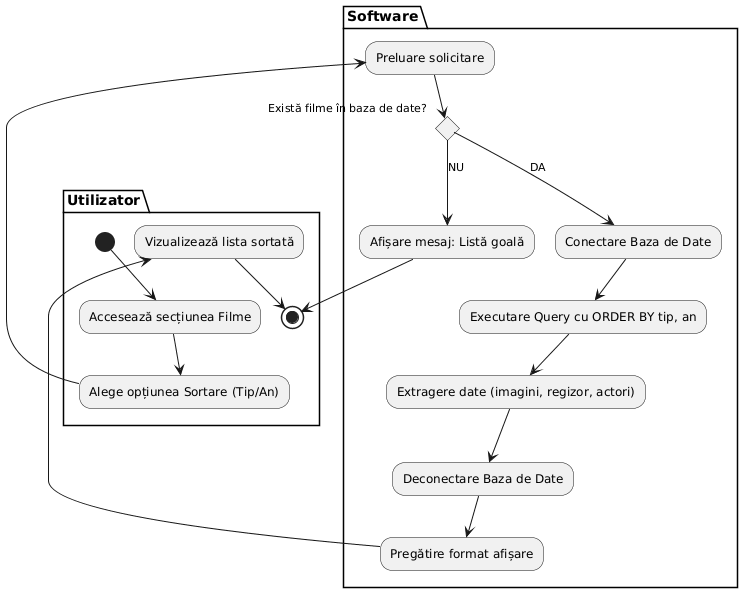

The diagram above was rendered by PlantUML. Its source (embedded in the PNG):
@startuml
skinparam Monochrome true
skinparam shadowing false

partition "Utilizator" {
  (*) --> "Accesează secțiunea Filme"
  "Accesează secțiunea Filme" --> "Alege opțiunea Sortare (Tip/An)"
}

partition "Software" {
  "Alege opțiunea Sortare (Tip/An)" --> "Preluare solicitare"
  if "Există filme în baza de date?" then
    --> [DA] "Conectare Baza de Date"
    --> "Executare Query cu ORDER BY tip, an"
    --> "Extragere date (imagini, regizor, actori)"
    --> "Deconectare Baza de Date"
    --> "Pregătire format afișare"
    partition "Utilizator" {
      "Pregătire format afișare" --> "Vizualizează lista sortată"
      "Vizualizează lista sortată" --> (*)
    }
  else
    --> [NU] "Afișare mesaj: Listă goală"
    partition "Utilizator" {
      "Afișare mesaj: Listă goală" --> (*)
    }
  endif
}
@enduml